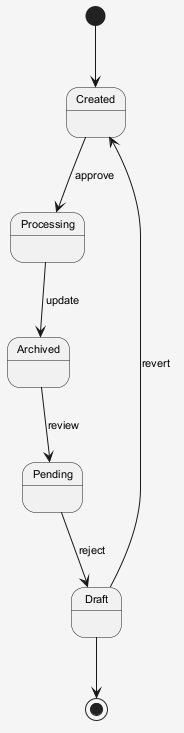

The diagram above was rendered by PlantUML. Its source (embedded in the PNG):
@startuml
skinparam shadowing false
skinparam backgroundColor #F5F5F5
skinparam defaultFontSize 11
[*] --> Created
Created --> Processing : approve
Processing --> Archived : update
Archived --> Pending : review
Pending --> Draft : reject
Draft --> Created : revert
Draft --> [*]
@enduml